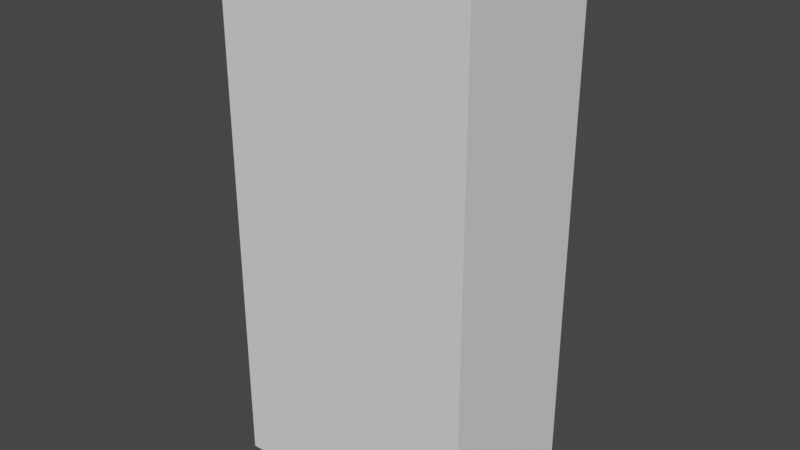 # Source: player.blend  (saved by Blender 2.82.7; exported with 4.5.12 LTS)
import bpy
from mathutils import Matrix  # noqa: F401  (used for matrix-valued properties, if any)

bpy.ops.wm.read_factory_settings(use_empty=True)
scene = bpy.context.scene
scene.name = 'Scene'

# ---- collections
col_collection = bpy.data.collections.new('Collection'); scene.collection.children.link(col_collection)

# ---- images (referenced by path relative to the original .blend; pixels are not part of the script)
import os
ASSET_DIR = os.environ.get("B2B_ASSET_DIR", "")  # directory of the original .blend (textures are referenced by path, not embedded)
HERE = os.path.dirname(os.path.abspath(__file__))  # packed textures are extracted next to this script under _unpacked/

def load_image(name, relpath, width, height, colorspace="sRGB"):
    """Load a texture the original file referenced (path relative to the .blend, or extracted next to this script)."""
    p = next((c for c in (os.path.join(HERE, relpath), os.path.join(ASSET_DIR, relpath)) if relpath and os.path.exists(c)), "")
    if p:
        img = bpy.data.images.load(p, check_existing=True)
        img.name = name
    else:  # same state as the original file: an image datablock whose file is absent (Cycles renders it pink)
        img = bpy.data.images.new(name, width, height)
        img.source = "FILE"
        img.filepath = "//" + (relpath or name)
    img.colorspace_settings.name = colorspace
    return img
img_player_jpg = load_image('player.jpg', 'textures/player.jpg', 1024, 1024, 'sRGB')

# ---- materials (node trees are filled in below, after node groups)
mat_material = bpy.data.materials.new('Material')
mat_material.alpha_threshold = 0.0
mat_material.use_transparent_shadow = False
mat_material.line_color = (0.0, 0.0, 0.0, 1.0)

# ---- material node trees
mat_material.use_nodes = True; mat_material.node_tree.nodes.clear()
_N = mat_material.node_tree.nodes; _L = mat_material.node_tree.links
n0 = _N.new('ShaderNodeOutputMaterial'); n0.name = 'Material Output'; n0.location = (300, 300)
n1 = _N.new('ShaderNodeBsdfPrincipled'); n1.name = 'Principled BSDF'; n1.location = (10, 300)
n1.distribution = 'GGX'
n1.subsurface_method = 'BURLEY'
n1.inputs[2].default_value = 0.4
n1.inputs[3].default_value = 1.45
n1.inputs[13].default_value = 1.0
n1.inputs[27].default_value = (0.02365, 0.02365, 0.02365, 1.0)
n1.inputs[28].default_value = 1.0
n2 = _N.new('ShaderNodeTexImage'); n2.name = 'Image Texture'; n2.location = (-280, 260)
n2.image = img_player_jpg
_L.new(n1.outputs[0], n0.inputs[0])
_L.new(n2.outputs[0], n1.inputs[0])
n0.is_active_output = True

# ---- world
world_world = bpy.data.worlds.new('World'); scene.world = world_world
world_world.use_nodes = True; world_world.node_tree.nodes.clear()
_N = world_world.node_tree.nodes; _L = world_world.node_tree.links
n0 = _N.new('ShaderNodeOutputWorld'); n0.name = 'World Output'; n0.location = (300, 300)
n1 = _N.new('ShaderNodeBackground'); n1.name = 'Background'; n1.location = (10, 300)
n1.inputs[0].default_value = (0.05088, 0.05088, 0.05088, 1.0)
_L.new(n1.outputs[0], n0.inputs[0])
n0.is_active_output = True
world_world.color = (0.05088, 0.05088, 0.05088)
world_world.use_sun_shadow = False
world_world.sun_shadow_jitter_overblur = 0.0

# ---- meshes
me_cube = bpy.data.meshes.new('Cube')
me_cube.from_pydata([(-0.1933, 0.1553, 0.9538), (-0.238, 0.1292, 0.004766), (0.1933, 0.1553, 0.9538), (0.238, 0.1292, 0.004766), (-0.1933, -0.1553, 0.9538), (-0.238, -0.1292, 0.004766), (0.1933, -0.1553, 0.9538), (0.238, -0.1292, 0.004766), (-0.3425, 0.1637, 0.3039), (0.3425, -0.1879, 0.3039), (0.3425, 0.1637, 0.3039), (-0.3425, -0.1879, 0.3039), (0.3425, -0.1879, 0.812), (-0.3425, 0.1637, 0.812), (0.3425, 0.1637, 0.812), (-0.3425, -0.1879, 0.812), (0.1293, 0.1039, 1.422), (0.1293, -0.1039, 1.422), (-0.1293, 0.1039, 1.422), (-0.1293, -0.1039, 1.422)], [], [(0, 4, 19, 18), (14, 2, 6, 12), (12, 6, 4, 15), (5, 1, 3, 7), (13, 0, 2, 14), (15, 4, 0, 13), (5, 11, 8, 1), (1, 8, 10, 3), (7, 9, 11, 5), (3, 10, 9, 7), (11, 15, 13, 8), (8, 13, 14, 10), (9, 12, 15, 11), (10, 14, 12, 9), (18, 19, 17, 16), (6, 2, 16, 17), (4, 6, 17, 19), (2, 0, 18, 16)])
_uv = me_cube.uv_layers.new(name='UVMap')
_uv.uv.foreach_set('vector', [0.5103, 0.2466, 0.4822, 0.2466, 0.4868, 0.2052, 0.5056, 0.2052, 0.6644, 0.9708, 0.6509, 0.97, 0.6509, 0.9423, 0.6644, 0.9394, 0.9165, 0.9316, 0.7515, 0.7492, 0.247, 0.7492, 0.11, 0.9333, 0.6321, 0.9819, 0.6088, 0.9819, 0.6088, 0.9394, 0.6321, 0.9394, 0.6088, 0.8673, 0.6223, 0.8547, 0.6572, 0.8547, 0.6707, 0.8673, 0.7779, 0.8442, 0.7644, 0.8413, 0.7644, 0.8135, 0.7779, 0.8128, 0.7591, 0.8128, 0.7644, 0.84, 0.7326, 0.84, 0.7357, 0.8128, 0.6182, 0.9394, 0.6088, 0.9127, 0.6707, 0.9127, 0.6612, 0.9394, 0.6801, 0.9394, 0.6707, 0.9129, 0.7326, 0.9129, 0.7232, 0.9394, 0.7613, 0.8853, 0.7644, 0.9126, 0.7326, 0.9126, 0.7379, 0.8853, 0.7644, 0.84, 0.7644, 0.8853, 0.7326, 0.8853, 0.7326, 0.84, 0.6088, 0.9127, 0.6088, 0.8673, 0.6707, 0.8673, 0.6707, 0.9127, 0.6707, 0.9129, 0.6707, 0.8675, 0.7326, 0.8675, 0.7326, 0.9129, 0.7644, 0.9126, 0.7644, 0.9579, 0.7326, 0.9579, 0.7326, 0.9126, 0.5009, 0.2458, 0.4821, 0.2458, 0.4821, 0.2227, 0.5009, 0.2227, 0.5383, 0.2466, 0.5103, 0.2466, 0.5149, 0.2052, 0.5337, 0.2052, 0.247, 0.7492, 0.7515, 0.7492, 0.6679, 0.143, 0.3305, 0.143, 0.4808, 0.2682, 0.4459, 0.2682, 0.4517, 0.2263, 0.475, 0.2263])
me_cube.materials.append(mat_material)
me_cube.use_remesh_preserve_volume = False
me_cube.use_remesh_preserve_attributes = False
me_cube.use_mirror_vertex_groups = False
me_cube.update()
me_cube_001 = bpy.data.meshes.new('Cube.001')
me_cube_001.from_pydata([(-0.3451, -0.2092, 0.01251), (-0.3451, -0.2092, 1.449), (-0.3451, 0.2092, 0.01251), (-0.3451, 0.2092, 1.449), (0.3451, -0.2092, 0.01251), (0.3451, -0.2092, 1.449), (0.3451, 0.2092, 0.01251), (0.3451, 0.2092, 1.449)], [], [(0, 1, 3, 2), (2, 3, 7, 6), (6, 7, 5, 4), (4, 5, 1, 0), (2, 6, 4, 0), (7, 3, 1, 5)])
_uv = me_cube_001.uv_layers.new(name='UVMap')
_uv.uv.foreach_set('vector', [0.375, 0.0, 0.625, 0.0, 0.625, 0.25, 0.375, 0.25, 0.375, 0.25, 0.625, 0.25, 0.625, 0.5, 0.375, 0.5, 0.375, 0.5, 0.625, 0.5, 0.625, 0.75, 0.375, 0.75, 0.375, 0.75, 0.625, 0.75, 0.625, 1.0, 0.375, 1.0, 0.125, 0.5, 0.375, 0.5, 0.375, 0.75, 0.125, 0.75, 0.625, 0.5, 0.875, 0.5, 0.875, 0.75, 0.625, 0.75])
me_cube_001.use_remesh_fix_poles = True
me_cube_001.use_remesh_preserve_attributes = False
me_cube_001.use_mirror_vertex_groups = False
me_cube_001.update()

# ---- objects
ob_player = bpy.data.objects.new('Player', me_cube)
ob_collider = bpy.data.objects.new('Collider', me_cube_001)

# ---- transforms, parenting, visibility, modifiers, constraints
ob_player.location = (0.0, 0.0, 0.0)
ob_player.lock_rotations_4d = False
ob_player.empty_display_type = 'ARROWS'
ob_player.lineart.crease_threshold = 0.0
ob_collider.location = (0.0, 0.0, 0.0)
ob_collider.lineart.crease_threshold = 0.0

# ---- collection membership
col_collection.objects.link(ob_player)
col_collection.objects.link(ob_collider)

# ---- scene / render settings (as saved in the file)
scene.frame_start = 1; scene.frame_end = 250; scene.frame_set(1)
scene.render.engine = 'BLENDER_EEVEE_NEXT'
scene.cycles.use_denoising = False
scene.cycles.samples = 128
scene.cycles.sampling_pattern = 'TABULATED_SOBOL'
scene.cycles.use_adaptive_sampling = False
scene.cycles.use_light_tree = False
scene.view_settings.view_transform = 'Filmic'
bpy.context.view_layer.update()

# ---- added for rendering (the .blend has no active camera and no usable light): camera, sun
cam_auto = bpy.data.cameras.new('AutoCamera')
cam_auto.lens = 50.0
cam_auto.sensor_width = 36.0
cam_auto.clip_end = 1000.0
ob_auto_camera = bpy.data.objects.new('AutoCamera', cam_auto)
scene.collection.objects.link(ob_auto_camera)
ob_auto_camera.location = (1.53075, -1.8369, 1.95151)
ob_auto_camera.rotation_euler = (1.09748, -7.21219e-08, 0.694738)
scene.camera = ob_auto_camera
light_auto_sun = bpy.data.lights.new('AutoSun', 'SUN')
light_auto_sun.energy = 3.0
light_auto_sun.angle = 0.0523599
ob_auto_sun = bpy.data.objects.new('AutoSun', light_auto_sun)
scene.collection.objects.link(ob_auto_sun)
ob_auto_sun.rotation_euler = (0.872665, 0.174533, 0.523599)
bpy.context.view_layer.update()
